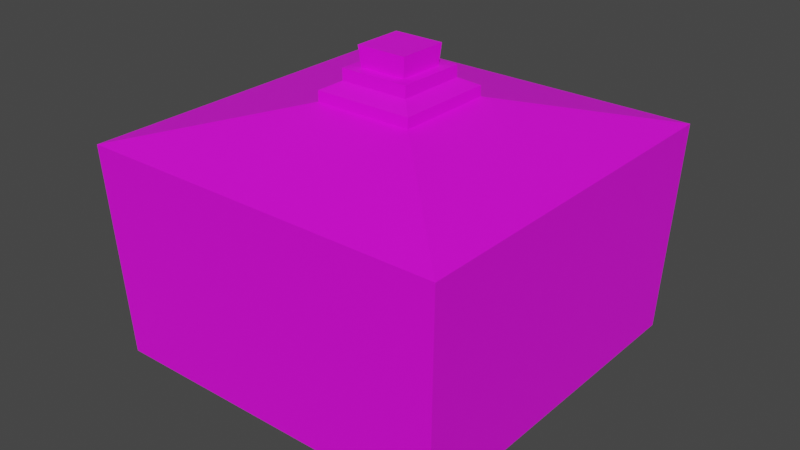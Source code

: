 # Source: potion_f.blend  (saved by Blender 4.1.24; exported with 4.5.12 LTS)
import bpy
from mathutils import Matrix  # noqa: F401  (used for matrix-valued properties, if any)

bpy.ops.wm.read_factory_settings(use_empty=True)
scene = bpy.context.scene
scene.name = 'Scene'

# ---- images (referenced by path relative to the original .blend; pixels are not part of the script)
import os
ASSET_DIR = os.environ.get("B2B_ASSET_DIR", "")  # directory of the original .blend (textures are referenced by path, not embedded)
HERE = os.path.dirname(os.path.abspath(__file__))  # packed textures are extracted next to this script under _unpacked/

def load_image(name, relpath, width, height, colorspace="sRGB"):
    """Load a texture the original file referenced (path relative to the .blend, or extracted next to this script)."""
    p = next((c for c in (os.path.join(HERE, relpath), os.path.join(ASSET_DIR, relpath)) if relpath and os.path.exists(c)), "")
    if p:
        img = bpy.data.images.load(p, check_existing=True)
        img.name = name
    else:  # same state as the original file: an image datablock whose file is absent (Cycles renders it pink)
        img = bpy.data.images.new(name, width, height)
        img.source = "FILE"
        img.filepath = "//" + (relpath or name)
    img.colorspace_settings.name = colorspace
    return img
img_potion_bottles_png = load_image('potion_bottles.png', 'potion_bottles.png', 1024, 1024, 'sRGB')

# ---- materials (node trees are filled in below, after node groups)
mat_potionbottlegreen = bpy.data.materials.new('potionBottleGreen')
mat_potionbottlegreen.alpha_threshold = 0.0
mat_potionbottlegreen.use_transparent_shadow = False
mat_potionbottlegreen.roughness = 0.5
mat_potionbottlegreen.specular_intensity = 0.2782
mat_potionbottlegreen.line_color = (0.0, 0.0, 0.0, 1.0)

# ---- material node trees
mat_potionbottlegreen.use_nodes = True; mat_potionbottlegreen.node_tree.nodes.clear()
_N = mat_potionbottlegreen.node_tree.nodes; _L = mat_potionbottlegreen.node_tree.links
n0 = _N.new('ShaderNodeBsdfPrincipled'); n0.name = 'Principled BSDF'; n0.location = (10, 300)
n1 = _N.new('ShaderNodeOutputMaterial'); n1.name = 'Material Output'; n1.location = (300, 300)
n2 = _N.new('ShaderNodeTexImage'); n2.name = 'Image Texture'; n2.location = (-280, 280)
n2.image = img_potion_bottles_png
n2.interpolation = 'Closest'
_L.new(n0.outputs[0], n1.inputs[0])
_L.new(n2.outputs[0], n0.inputs[0])
n1.is_active_output = True

# ---- world
world_world = bpy.data.worlds.new('World'); scene.world = world_world
world_world.use_nodes = True; world_world.node_tree.nodes.clear()
_N = world_world.node_tree.nodes; _L = world_world.node_tree.links
n0 = _N.new('ShaderNodeOutputWorld'); n0.name = 'World Output'; n0.location = (300, 300)
n1 = _N.new('ShaderNodeBackground'); n1.name = 'Background'; n1.location = (10, 300)
n1.inputs[0].default_value = (0.05088, 0.05088, 0.05088, 1.0)
_L.new(n1.outputs[0], n0.inputs[0])
n0.is_active_output = True
world_world.color = (0.05088, 0.05088, 0.05088)
world_world.use_sun_shadow = False
world_world.sun_shadow_jitter_overblur = 0.0

# ---- meshes
me_cube_005 = bpy.data.meshes.new('Cube.005')
me_cube_005.from_pydata([(-0.2636, -0.2637, -0.007846), (-0.2636, 0.2637, -0.007846), (0.2639, 0.2637, -0.007846), (0.2639, -0.2637, -0.007846), (-0.4788, -0.479, 0.1295), (-0.4788, 0.479, 0.1295), (0.4792, 0.479, 0.1295), (0.4792, -0.479, 0.1295), (-0.5022, -0.5024, 0.7049), (-0.5022, 0.5024, 0.7049), (0.5026, 0.5024, 0.7049), (0.5026, -0.5024, 0.7049), (-0.1351, -0.1353, 0.7935), (-0.1351, 0.1353, 0.7935), (0.1354, 0.1353, 0.7935), (0.1354, -0.1353, 0.7935), (-0.1351, -0.1353, 0.8216), (-0.1351, 0.1353, 0.8216), (0.1354, 0.1353, 0.8216), (0.1354, -0.1353, 0.8216), (-0.09455, -0.09473, 0.8433), (-0.09455, 0.09473, 0.8433), (0.0949, 0.09473, 0.8433), (0.0949, -0.09473, 0.8433), (-0.09455, -0.09473, 0.8745), (-0.09455, 0.09473, 0.8745), (0.0949, 0.09473, 0.8745), (0.0949, -0.09473, 0.8745), (-0.06312, -0.0633, 0.8673), (-0.06312, 0.0633, 0.8673), (0.06348, 0.0633, 0.8673), (0.06348, -0.0633, 0.8673), (-0.06832, -0.06849, 0.929), (-0.06832, 0.06849, 0.929), (0.06867, 0.06849, 0.929), (0.06867, -0.06849, 0.929)], [], [(4, 5, 1, 0), (5, 6, 2, 1), (6, 7, 3, 2), (7, 4, 0, 3), (0, 1, 2, 3), (4, 7, 11, 8), (8, 11, 15, 12), (7, 6, 10, 11), (6, 5, 9, 10), (5, 4, 8, 9), (12, 15, 19, 16), (11, 10, 14, 15), (10, 9, 13, 14), (9, 8, 12, 13), (16, 19, 23, 20), (15, 14, 18, 19), (14, 13, 17, 18), (13, 12, 16, 17), (20, 23, 27, 24), (19, 18, 22, 23), (18, 17, 21, 22), (17, 16, 20, 21), (27, 26, 25, 24), (23, 22, 26, 27), (22, 21, 25, 26), (21, 20, 24, 25), (32, 33, 29, 28), (33, 34, 30, 29), (34, 35, 31, 30), (35, 32, 28, 31), (35, 34, 33, 32)])
_uv = me_cube_005.uv_layers.new(name='UVMap')
_uv.uv.foreach_set('vector', [0.488, 0.7442, 0.2599, 0.7442, 0.2564, 0.508, 0.4913, 0.508, 0.4885, 0.7442, 0.2605, 0.7442, 0.2572, 0.508, 0.492, 0.508, 0.4882, 0.7442, 0.2602, 0.7442, 0.2568, 0.508, 0.4916, 0.508, 0.4885, 0.7442, 0.2605, 0.7442, 0.2572, 0.508, 0.492, 0.508, 0.2909, 0.7081, 0.2909, 0.5433, 0.4557, 0.5433, 0.4557, 0.7081, 0.495, 0.7468, 0.2542, 0.7455, 0.252, 0.5024, 0.4966, 0.5036, 0.2544, 0.5076, 0.4956, 0.5076, 0.4912, 0.7316, 0.2594, 0.7316, 0.4953, 0.7468, 0.2545, 0.7455, 0.2523, 0.5024, 0.4969, 0.5036, 0.495, 0.7468, 0.2542, 0.7455, 0.252, 0.5024, 0.4966, 0.5036, 0.4955, 0.7468, 0.2547, 0.7455, 0.2525, 0.5024, 0.4971, 0.5036, 0.3918, 0.9822, 0.3744, 0.9822, 0.3744, 0.9804, 0.3918, 0.9804, 0.2541, 0.5076, 0.4954, 0.5076, 0.4906, 0.7316, 0.2588, 0.7316, 0.2544, 0.5076, 0.4957, 0.5076, 0.4913, 0.7316, 0.2594, 0.7316, 0.2539, 0.5076, 0.4951, 0.5076, 0.4901, 0.7316, 0.2582, 0.7316, 0.3918, 0.9804, 0.3744, 0.9804, 0.3726, 0.9781, 0.3936, 0.9781, 0.3918, 0.9822, 0.3745, 0.9822, 0.3745, 0.9804, 0.3918, 0.9804, 0.3918, 0.9822, 0.3744, 0.9822, 0.3744, 0.9804, 0.3918, 0.9804, 0.3919, 0.9822, 0.3745, 0.9822, 0.3745, 0.9804, 0.3919, 0.9804, 0.3936, 0.9781, 0.3726, 0.9781, 0.3726, 0.9746, 0.3936, 0.9746, 0.3918, 0.9804, 0.3745, 0.9804, 0.3727, 0.9781, 0.3936, 0.9781, 0.3918, 0.9804, 0.3744, 0.9804, 0.3726, 0.9781, 0.3936, 0.9781, 0.3919, 0.9804, 0.3745, 0.9804, 0.3727, 0.9781, 0.3937, 0.9781, 0.4368, 0.5717, 0.4368, 0.6861, 0.3224, 0.6861, 0.3224, 0.5717, 0.3936, 0.9781, 0.3727, 0.9781, 0.3727, 0.9746, 0.3936, 0.9746, 0.3936, 0.9781, 0.3726, 0.9781, 0.3726, 0.9746, 0.3936, 0.9746, 0.3937, 0.9781, 0.3727, 0.9781, 0.3727, 0.9746, 0.3937, 0.9746, 0.03782, 0.9613, 0.1156, 0.9613, 0.1126, 0.9965, 0.04076, 0.9965, 0.1156, 0.9613, 0.1156, 0.8835, 0.1507, 0.8865, 0.1507, 0.9584, 0.1156, 0.8835, 0.03782, 0.8835, 0.04076, 0.8484, 0.1126, 0.8484, 0.03782, 0.8835, 0.03782, 0.9613, 0.002669, 0.9584, 0.002668, 0.8865, 0.03782, 0.8835, 0.1156, 0.8835, 0.1156, 0.9613, 0.03782, 0.9613])
me_cube_005.materials.append(mat_potionbottlegreen)
me_cube_005.use_remesh_preserve_volume = False
me_cube_005.use_remesh_preserve_attributes = False
me_cube_005.use_mirror_vertex_groups = False
me_cube_005.update()

# ---- objects
ob_potionbottle03 = bpy.data.objects.new('potionBottle03', me_cube_005)

# ---- transforms, parenting, visibility, modifiers, constraints
ob_potionbottle03.location = (0.0, 0.0, 0.0)
ob_potionbottle03.lineart.crease_threshold = 0.0

# ---- collection membership
scene.collection.objects.link(ob_potionbottle03)

# ---- scene / render settings (as saved in the file)
scene.frame_start = 1; scene.frame_end = 250; scene.frame_set(1)
scene.render.engine = 'BLENDER_EEVEE_NEXT'
scene.cycles.sampling_pattern = 'TABULATED_SOBOL'
scene.eevee.ray_tracing_options.trace_max_roughness = 0.0
scene.view_settings.view_transform = 'Filmic'
bpy.context.view_layer.update()

# ---- added for rendering (the .blend has no active camera and no usable light): camera, sun
cam_auto = bpy.data.cameras.new('AutoCamera')
cam_auto.lens = 50.0
cam_auto.sensor_width = 36.0
cam_auto.clip_end = 1000.0
ob_auto_camera = bpy.data.objects.new('AutoCamera', cam_auto)
scene.collection.objects.link(ob_auto_camera)
ob_auto_camera.location = (1.57497, -1.88976, 1.72042)
ob_auto_camera.rotation_euler = (1.09748, -7.21219e-08, 0.694738)
scene.camera = ob_auto_camera
light_auto_sun = bpy.data.lights.new('AutoSun', 'SUN')
light_auto_sun.energy = 3.0
light_auto_sun.angle = 0.0523599
ob_auto_sun = bpy.data.objects.new('AutoSun', light_auto_sun)
scene.collection.objects.link(ob_auto_sun)
ob_auto_sun.rotation_euler = (0.872665, 0.174533, 0.523599)
bpy.context.view_layer.update()
